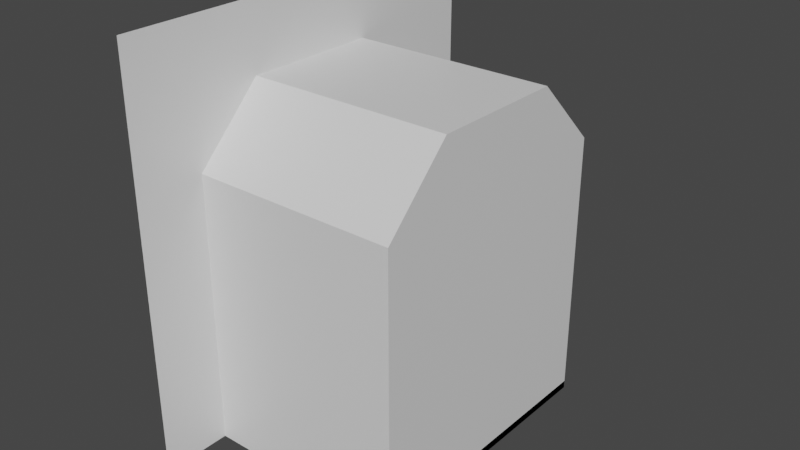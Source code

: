 # Source: Mod_House_Wall_Doorway.blend  (saved by Blender 2.80.75; exported with 4.5.12 LTS)
import bpy
from mathutils import Matrix  # noqa: F401  (used for matrix-valued properties, if any)

bpy.ops.wm.read_factory_settings(use_empty=True)
scene = bpy.context.scene
scene.name = 'Scene'

# ---- collections
col_collection = bpy.data.collections.new('Collection'); scene.collection.children.link(col_collection)

# ---- materials (node trees are filled in below, after node groups)
mat_material = bpy.data.materials.new('Material')
mat_material.alpha_threshold = 0.0
mat_material.use_transparent_shadow = False
mat_material.line_color = (0.0, 0.0, 0.0, 1.0)

# ---- material node trees
mat_material.use_nodes = True; mat_material.node_tree.nodes.clear()
_N = mat_material.node_tree.nodes; _L = mat_material.node_tree.links
n0 = _N.new('ShaderNodeOutputMaterial'); n0.name = 'Material Output'; n0.location = (300, 300)
n1 = _N.new('ShaderNodeBsdfPrincipled'); n1.name = 'Principled BSDF'; n1.location = (10, 300)
n1.distribution = 'GGX'
n1.subsurface_method = 'BURLEY'
n1.inputs[2].default_value = 0.4
n1.inputs[3].default_value = 1.45
n1.inputs[27].default_value = (0.0, 0.0, 0.0, 1.0)
n1.inputs[28].default_value = 1.0
_L.new(n1.outputs[0], n0.inputs[0])
n0.is_active_output = True

# ---- world
world_world = bpy.data.worlds.new('World'); scene.world = world_world
world_world.use_nodes = True; world_world.node_tree.nodes.clear()
_N = world_world.node_tree.nodes; _L = world_world.node_tree.links
n0 = _N.new('ShaderNodeOutputWorld'); n0.name = 'World Output'; n0.location = (300, 300)
n1 = _N.new('ShaderNodeBackground'); n1.name = 'Background'; n1.location = (10, 300)
n1.inputs[0].default_value = (0.05088, 0.05088, 0.05088, 1.0)
_L.new(n1.outputs[0], n0.inputs[0])
n0.is_active_output = True
world_world.color = (0.05088, 0.05088, 0.05088)
world_world.use_sun_shadow = False
world_world.sun_shadow_jitter_overblur = 0.0

# ---- meshes
me_cube = bpy.data.meshes.new('Cube')
me_cube.from_pydata([(-0.5, 0.5, 1.0), (-0.5, 0.5, 0.0), (-0.5, -0.5, 1.0), (-0.5, -0.5, 0.0), (-0.5, 0.3333, 0.0), (-0.5, -0.3333, 0.0), (-0.5, -0.3333, 1.0), (-0.5, 0.3333, 1.0), (-0.5, -0.3333, 0.8333), (-0.5, -0.3333, 0.6667), (-9.537e-07, -0.1667, 0.8333), (-9.537e-07, 0.1667, 0.8333), (-0.5, 0.3333, 0.8333), (-0.5, 0.3333, 0.6667), (-9.537e-07, 0.3333, 0.6667), (-9.537e-07, -0.3333, 0.6667), (-9.537e-07, -0.3333, 0.0), (-0.5, 0.1667, 0.8333), (-9.537e-07, 0.3333, 0.0), (-0.5, -0.1667, 0.8333), (-9.537e-07, -0.3333, 0.01914), (-9.537e-07, 0.3333, 0.01914), (-0.5, -0.3333, 0.0), (-0.5, 0.3333, 0.0)], [], [(9, 19, 10, 15), (8, 19, 9), (17, 13, 14, 11), (13, 4, 18, 14), (2, 6, 8, 9, 5, 3), (4, 13, 12, 7, 0, 1), (5, 9, 15, 16), (19, 17, 11, 10), (6, 7, 12, 17, 19, 8), (13, 17, 12), (14, 18, 16, 15, 10, 11), (16, 18, 21, 20), (20, 21, 23, 22)])
_uv = me_cube.uv_layers.new(name='UVMap')
_uv.uv.foreach_set('vector', [0.4844, 0.7188, 0.4844, 0.75, 0.3906, 0.75, 0.3906, 0.7188, 0.4375, 0.9375, 0.4062, 0.9375, 0.4375, 0.9062, 0.3906, 0.75, 0.3906, 0.7188, 0.4844, 0.7188, 0.4844, 0.75, 0.3906, 0.7188, 0.3906, 0.5938, 0.4844, 0.5938, 0.4844, 0.7188, 0.4688, 0.9688, 0.4375, 0.9688, 0.4375, 0.9375, 0.4375, 0.9062, 0.4375, 0.7812, 0.4688, 0.7812, 0.3125, 0.7812, 0.3125, 0.9062, 0.3125, 0.9375, 0.3125, 0.9688, 0.2812, 0.9688, 0.2812, 0.7812, 0.4844, 0.5938, 0.4844, 0.7188, 0.3906, 0.7188, 0.3906, 0.5938, 0.4688, 0.75, 0.4062, 0.75, 0.4062, 0.6562, 0.4688, 0.6562, 0.4375, 0.9688, 0.3125, 0.9688, 0.3125, 0.9375, 0.3438, 0.9375, 0.4062, 0.9375, 0.4375, 0.9375, 0.3125, 0.9062, 0.3438, 0.9375, 0.3125, 0.9375, 0.2656, 0.7188, 0.2656, 0.5938, 0.3906, 0.5938, 0.3906, 0.7188, 0.3594, 0.75, 0.2969, 0.75, 0.4062, 0.7656, 0.3438, 0.7656, 0.3438, 0.7656, 0.4062, 0.7656, 0.3906, 0.5938, 0.2656, 0.5938, 0.2656, 0.5, 0.3906, 0.5])
me_cube.materials.append(mat_material)
me_cube.use_remesh_preserve_volume = False
me_cube.use_remesh_preserve_attributes = False
me_cube.use_mirror_vertex_groups = False
me_cube.update()

# ---- objects
ob_model = bpy.data.objects.new('Model', me_cube)

# ---- transforms, parenting, visibility, modifiers, constraints
ob_model.location = (0.0, 0.0, 0.0)
ob_model.lock_rotations_4d = False
ob_model.empty_display_type = 'ARROWS'
ob_model.lineart.crease_threshold = 0.0

# ---- collection membership
col_collection.objects.link(ob_model)

# ---- scene / render settings (as saved in the file)
scene.frame_start = 1; scene.frame_end = 250; scene.frame_set(1)
scene.render.engine = 'BLENDER_EEVEE_NEXT'
scene.cycles.use_denoising = False
scene.cycles.samples = 128
scene.cycles.sampling_pattern = 'TABULATED_SOBOL'
scene.cycles.use_adaptive_sampling = False
scene.cycles.use_light_tree = False
scene.view_settings.view_transform = 'Filmic'
bpy.context.view_layer.update()

# ---- added for rendering (the .blend has no active camera and no usable light): camera, sun
cam_auto = bpy.data.cameras.new('AutoCamera')
cam_auto.lens = 50.0
cam_auto.sensor_width = 36.0
cam_auto.clip_end = 1000.0
ob_auto_camera = bpy.data.objects.new('AutoCamera', cam_auto)
scene.collection.objects.link(ob_auto_camera)
ob_auto_camera.location = (1.13784, -1.6654, 1.61027)
ob_auto_camera.rotation_euler = (1.09748, -7.21219e-08, 0.694738)
scene.camera = ob_auto_camera
light_auto_sun = bpy.data.lights.new('AutoSun', 'SUN')
light_auto_sun.energy = 3.0
light_auto_sun.angle = 0.0523599
ob_auto_sun = bpy.data.objects.new('AutoSun', light_auto_sun)
scene.collection.objects.link(ob_auto_sun)
ob_auto_sun.rotation_euler = (0.872665, 0.174533, 0.523599)
bpy.context.view_layer.update()
